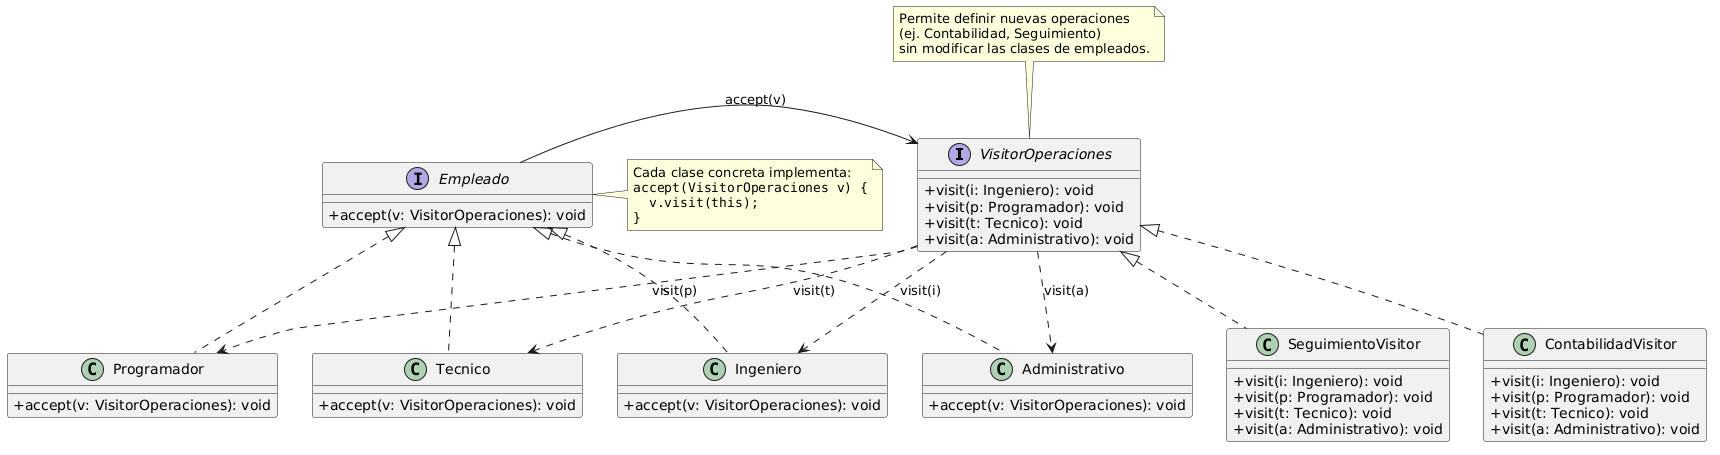

The diagram above was rendered by PlantUML. Its source (embedded in the PNG):
@startuml
skinparam classAttributeIconSize 0

' --- Jerarquía de Operaciones (Visitantes) ---
interface VisitorOperaciones {
  + visit(i: Ingeniero): void
  + visit(p: Programador): void
  + visit(t: Tecnico): void
  + visit(a: Administrativo): void
}

class ContabilidadVisitor implements VisitorOperaciones {
  + visit(i: Ingeniero): void
  + visit(p: Programador): void
  + visit(t: Tecnico): void
  + visit(a: Administrativo): void
}

class SeguimientoVisitor implements VisitorOperaciones {
  + visit(i: Ingeniero): void
  + visit(p: Programador): void
  + visit(t: Tecnico): void
  + visit(a: Administrativo): void
}

' --- Jerarquía de Empleados (Elementos) ---
interface Empleado {
  + accept(v: VisitorOperaciones): void
}

class Ingeniero implements Empleado {
  + accept(v: VisitorOperaciones): void
}

class Programador implements Empleado {
  + accept(v: VisitorOperaciones): void
}

class Tecnico implements Empleado {
  + accept(v: VisitorOperaciones): void
}

class Administrativo implements Empleado {
  + accept(v: VisitorOperaciones): void
}

' --- Relaciones ---
' El Empleado recibe al visitante
Empleado -> VisitorOperaciones : "accept(v)"

' El Visitante opera sobre los elementos concretos
VisitorOperaciones .down.> Ingeniero : "visit(i)"
VisitorOperaciones .down.> Programador : "visit(p)"
VisitorOperaciones .down.> Tecnico : "visit(t)"
VisitorOperaciones .down.> Administrativo : "visit(a)"

note right of Empleado
  Cada clase concreta implementa:
  ""accept(VisitorOperaciones v) {""
  ""  v.visit(this);""
  ""}""
end note

note top of VisitorOperaciones
  Permite definir nuevas operaciones
  (ej. Contabilidad, Seguimiento)
  sin modificar las clases de empleados.
end note
@enduml